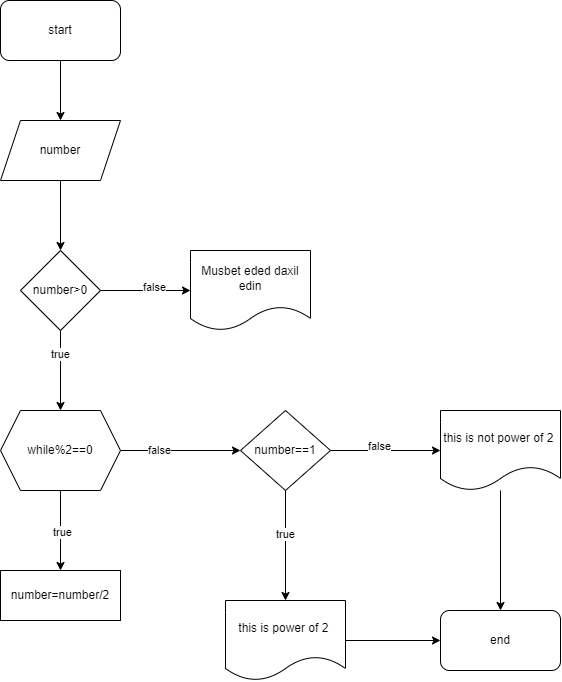

The diagram above was exported from draw.io. Its source (the exported page's mxGraphModel, read from the mxfile embedded in the PNG):
<mxGraphModel dx="468" dy="857" grid="1" gridSize="10" guides="1" tooltips="1" connect="1" arrows="1" fold="1" page="1" pageScale="1" pageWidth="850" pageHeight="1100" math="0" shadow="0">
  <root>
    <mxCell id="0" />
    <mxCell id="1" parent="0" />
    <mxCell id="6uSBO5Hiog-pZ0XlWyb0-7" value="" style="edgeStyle=orthogonalEdgeStyle;rounded=0;orthogonalLoop=1;jettySize=auto;html=1;" edge="1" parent="1" source="6uSBO5Hiog-pZ0XlWyb0-1" target="6uSBO5Hiog-pZ0XlWyb0-4">
      <mxGeometry relative="1" as="geometry" />
    </mxCell>
    <mxCell id="6uSBO5Hiog-pZ0XlWyb0-1" value="start" style="rounded=1;whiteSpace=wrap;html=1;" vertex="1" parent="1">
      <mxGeometry x="210" y="30" width="120" height="60" as="geometry" />
    </mxCell>
    <mxCell id="6uSBO5Hiog-pZ0XlWyb0-2" value="end" style="rounded=1;whiteSpace=wrap;html=1;" vertex="1" parent="1">
      <mxGeometry x="650" y="640" width="120" height="60" as="geometry" />
    </mxCell>
    <mxCell id="6uSBO5Hiog-pZ0XlWyb0-9" value="" style="edgeStyle=orthogonalEdgeStyle;rounded=0;orthogonalLoop=1;jettySize=auto;html=1;" edge="1" parent="1" source="6uSBO5Hiog-pZ0XlWyb0-4" target="6uSBO5Hiog-pZ0XlWyb0-6">
      <mxGeometry relative="1" as="geometry" />
    </mxCell>
    <mxCell id="6uSBO5Hiog-pZ0XlWyb0-4" value="number" style="shape=parallelogram;perimeter=parallelogramPerimeter;whiteSpace=wrap;html=1;fixedSize=1;" vertex="1" parent="1">
      <mxGeometry x="210" y="150" width="120" height="60" as="geometry" />
    </mxCell>
    <mxCell id="6uSBO5Hiog-pZ0XlWyb0-22" value="" style="edgeStyle=orthogonalEdgeStyle;rounded=0;orthogonalLoop=1;jettySize=auto;html=1;" edge="1" parent="1" source="6uSBO5Hiog-pZ0XlWyb0-5" target="6uSBO5Hiog-pZ0XlWyb0-10">
      <mxGeometry relative="1" as="geometry" />
    </mxCell>
    <mxCell id="6uSBO5Hiog-pZ0XlWyb0-25" value="true" style="edgeLabel;html=1;align=center;verticalAlign=middle;resizable=0;points=[];" vertex="1" connectable="0" parent="6uSBO5Hiog-pZ0XlWyb0-22">
      <mxGeometry x="-0.2061" y="-1" relative="1" as="geometry">
        <mxPoint as="offset" />
      </mxGeometry>
    </mxCell>
    <mxCell id="6uSBO5Hiog-pZ0XlWyb0-24" value="" style="edgeStyle=orthogonalEdgeStyle;rounded=0;orthogonalLoop=1;jettySize=auto;html=1;" edge="1" parent="1" source="6uSBO5Hiog-pZ0XlWyb0-5" target="6uSBO5Hiog-pZ0XlWyb0-23">
      <mxGeometry relative="1" as="geometry" />
    </mxCell>
    <mxCell id="6uSBO5Hiog-pZ0XlWyb0-26" value="false" style="edgeLabel;html=1;align=center;verticalAlign=middle;resizable=0;points=[];" vertex="1" connectable="0" parent="6uSBO5Hiog-pZ0XlWyb0-24">
      <mxGeometry x="-0.1212" y="5" relative="1" as="geometry">
        <mxPoint as="offset" />
      </mxGeometry>
    </mxCell>
    <mxCell id="6uSBO5Hiog-pZ0XlWyb0-5" value="number==1" style="rhombus;whiteSpace=wrap;html=1;" vertex="1" parent="1">
      <mxGeometry x="450" y="440" width="90" height="80" as="geometry" />
    </mxCell>
    <mxCell id="6uSBO5Hiog-pZ0XlWyb0-13" value="" style="edgeStyle=orthogonalEdgeStyle;rounded=0;orthogonalLoop=1;jettySize=auto;html=1;" edge="1" parent="1" source="6uSBO5Hiog-pZ0XlWyb0-6" target="6uSBO5Hiog-pZ0XlWyb0-12">
      <mxGeometry relative="1" as="geometry" />
    </mxCell>
    <mxCell id="6uSBO5Hiog-pZ0XlWyb0-14" value="true" style="edgeLabel;html=1;align=center;verticalAlign=middle;resizable=0;points=[];" vertex="1" connectable="0" parent="6uSBO5Hiog-pZ0XlWyb0-13">
      <mxGeometry x="-0.425" y="-1" relative="1" as="geometry">
        <mxPoint as="offset" />
      </mxGeometry>
    </mxCell>
    <mxCell id="6uSBO5Hiog-pZ0XlWyb0-15" value="" style="edgeStyle=orthogonalEdgeStyle;rounded=0;orthogonalLoop=1;jettySize=auto;html=1;" edge="1" parent="1" source="6uSBO5Hiog-pZ0XlWyb0-6" target="6uSBO5Hiog-pZ0XlWyb0-11">
      <mxGeometry relative="1" as="geometry" />
    </mxCell>
    <mxCell id="6uSBO5Hiog-pZ0XlWyb0-16" value="false" style="edgeLabel;html=1;align=center;verticalAlign=middle;resizable=0;points=[];" vertex="1" connectable="0" parent="6uSBO5Hiog-pZ0XlWyb0-15">
      <mxGeometry x="0.1926" y="4" relative="1" as="geometry">
        <mxPoint as="offset" />
      </mxGeometry>
    </mxCell>
    <mxCell id="6uSBO5Hiog-pZ0XlWyb0-6" value="number&amp;gt;0" style="rhombus;whiteSpace=wrap;html=1;" vertex="1" parent="1">
      <mxGeometry x="230" y="280" width="80" height="80" as="geometry" />
    </mxCell>
    <mxCell id="6uSBO5Hiog-pZ0XlWyb0-28" value="" style="edgeStyle=orthogonalEdgeStyle;rounded=0;orthogonalLoop=1;jettySize=auto;html=1;" edge="1" parent="1" source="6uSBO5Hiog-pZ0XlWyb0-10" target="6uSBO5Hiog-pZ0XlWyb0-2">
      <mxGeometry relative="1" as="geometry" />
    </mxCell>
    <mxCell id="6uSBO5Hiog-pZ0XlWyb0-10" value="this is power of 2&amp;nbsp;" style="shape=document;whiteSpace=wrap;html=1;boundedLbl=1;" vertex="1" parent="1">
      <mxGeometry x="435" y="630" width="120" height="80" as="geometry" />
    </mxCell>
    <mxCell id="6uSBO5Hiog-pZ0XlWyb0-11" value="Musbet eded daxil edin" style="shape=document;whiteSpace=wrap;html=1;boundedLbl=1;" vertex="1" parent="1">
      <mxGeometry x="400" y="280" width="120" height="80" as="geometry" />
    </mxCell>
    <mxCell id="6uSBO5Hiog-pZ0XlWyb0-18" value="" style="edgeStyle=orthogonalEdgeStyle;rounded=0;orthogonalLoop=1;jettySize=auto;html=1;" edge="1" parent="1" source="6uSBO5Hiog-pZ0XlWyb0-12" target="6uSBO5Hiog-pZ0XlWyb0-17">
      <mxGeometry relative="1" as="geometry" />
    </mxCell>
    <mxCell id="6uSBO5Hiog-pZ0XlWyb0-19" value="true" style="edgeLabel;html=1;align=center;verticalAlign=middle;resizable=0;points=[];" vertex="1" connectable="0" parent="6uSBO5Hiog-pZ0XlWyb0-18">
      <mxGeometry x="0.025" y="1" relative="1" as="geometry">
        <mxPoint y="-1" as="offset" />
      </mxGeometry>
    </mxCell>
    <mxCell id="6uSBO5Hiog-pZ0XlWyb0-20" value="" style="edgeStyle=orthogonalEdgeStyle;rounded=0;orthogonalLoop=1;jettySize=auto;html=1;" edge="1" parent="1" source="6uSBO5Hiog-pZ0XlWyb0-12" target="6uSBO5Hiog-pZ0XlWyb0-5">
      <mxGeometry relative="1" as="geometry" />
    </mxCell>
    <mxCell id="6uSBO5Hiog-pZ0XlWyb0-21" value="false" style="edgeLabel;html=1;align=center;verticalAlign=middle;resizable=0;points=[];" vertex="1" connectable="0" parent="6uSBO5Hiog-pZ0XlWyb0-20">
      <mxGeometry x="-0.3667" y="1" relative="1" as="geometry">
        <mxPoint as="offset" />
      </mxGeometry>
    </mxCell>
    <mxCell id="6uSBO5Hiog-pZ0XlWyb0-12" value="while%2==0" style="shape=hexagon;perimeter=hexagonPerimeter2;whiteSpace=wrap;html=1;fixedSize=1;" vertex="1" parent="1">
      <mxGeometry x="210" y="440" width="120" height="80" as="geometry" />
    </mxCell>
    <mxCell id="6uSBO5Hiog-pZ0XlWyb0-17" value="number=number/2" style="rounded=0;whiteSpace=wrap;html=1;" vertex="1" parent="1">
      <mxGeometry x="210" y="600" width="120" height="50" as="geometry" />
    </mxCell>
    <mxCell id="6uSBO5Hiog-pZ0XlWyb0-27" value="" style="edgeStyle=orthogonalEdgeStyle;rounded=0;orthogonalLoop=1;jettySize=auto;html=1;" edge="1" parent="1" source="6uSBO5Hiog-pZ0XlWyb0-23" target="6uSBO5Hiog-pZ0XlWyb0-2">
      <mxGeometry relative="1" as="geometry" />
    </mxCell>
    <mxCell id="6uSBO5Hiog-pZ0XlWyb0-23" value="this is not power of 2&amp;nbsp;" style="shape=document;whiteSpace=wrap;html=1;boundedLbl=1;" vertex="1" parent="1">
      <mxGeometry x="650" y="440" width="120" height="80" as="geometry" />
    </mxCell>
  </root>
</mxGraphModel>